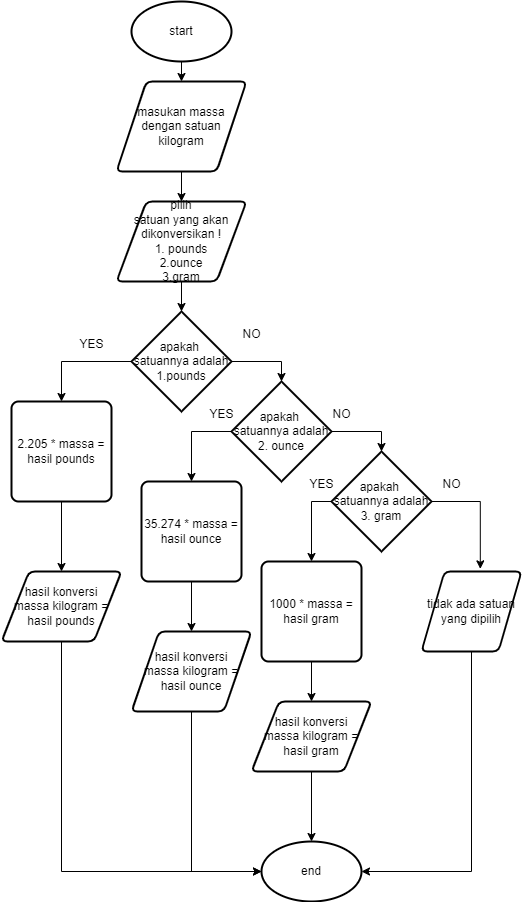

The diagram above was exported from draw.io. Its source (the exported page's mxGraphModel, read from the mxfile embedded in the PNG):
<mxGraphModel dx="731" dy="1896" grid="1" gridSize="10" guides="1" tooltips="1" connect="1" arrows="1" fold="1" page="1" pageScale="1" pageWidth="850" pageHeight="1100" math="0" shadow="0">
  <root>
    <mxCell id="0" />
    <mxCell id="1" parent="0" />
    <mxCell id="ByQEJLhyVRPIA9-SyWI4-17" style="edgeStyle=orthogonalEdgeStyle;rounded=0;orthogonalLoop=1;jettySize=auto;html=1;exitX=0.5;exitY=1;exitDx=0;exitDy=0;exitPerimeter=0;entryX=0.5;entryY=0;entryDx=0;entryDy=0;" edge="1" parent="1" source="ByQEJLhyVRPIA9-SyWI4-3" target="ByQEJLhyVRPIA9-SyWI4-4">
      <mxGeometry relative="1" as="geometry" />
    </mxCell>
    <mxCell id="ByQEJLhyVRPIA9-SyWI4-3" value="start" style="strokeWidth=2;html=1;shape=mxgraph.flowchart.start_1;whiteSpace=wrap;" vertex="1" parent="1">
      <mxGeometry x="160" y="-30" width="100" height="60" as="geometry" />
    </mxCell>
    <mxCell id="ByQEJLhyVRPIA9-SyWI4-16" value="" style="edgeStyle=orthogonalEdgeStyle;rounded=0;orthogonalLoop=1;jettySize=auto;html=1;" edge="1" parent="1" source="ByQEJLhyVRPIA9-SyWI4-4" target="ByQEJLhyVRPIA9-SyWI4-5">
      <mxGeometry relative="1" as="geometry" />
    </mxCell>
    <mxCell id="ByQEJLhyVRPIA9-SyWI4-4" value="masukan massa dengan satuan kilogram" style="shape=parallelogram;html=1;strokeWidth=2;perimeter=parallelogramPerimeter;whiteSpace=wrap;rounded=1;arcSize=12;size=0.23;" vertex="1" parent="1">
      <mxGeometry x="145" y="50" width="130" height="90" as="geometry" />
    </mxCell>
    <mxCell id="ByQEJLhyVRPIA9-SyWI4-18" value="" style="edgeStyle=orthogonalEdgeStyle;rounded=0;orthogonalLoop=1;jettySize=auto;html=1;" edge="1" parent="1" source="ByQEJLhyVRPIA9-SyWI4-5" target="ByQEJLhyVRPIA9-SyWI4-6">
      <mxGeometry relative="1" as="geometry" />
    </mxCell>
    <mxCell id="ByQEJLhyVRPIA9-SyWI4-5" value="pilih&lt;br&gt;satuan yang akan dikonversikan !&lt;br&gt;1. pounds&lt;br&gt;2.ounce&lt;br&gt;3.gram" style="shape=parallelogram;html=1;strokeWidth=2;perimeter=parallelogramPerimeter;whiteSpace=wrap;rounded=1;arcSize=12;size=0.23;" vertex="1" parent="1">
      <mxGeometry x="145" y="170" width="130" height="80" as="geometry" />
    </mxCell>
    <mxCell id="ByQEJLhyVRPIA9-SyWI4-19" style="edgeStyle=orthogonalEdgeStyle;rounded=0;orthogonalLoop=1;jettySize=auto;html=1;exitX=0;exitY=0.5;exitDx=0;exitDy=0;exitPerimeter=0;entryX=0.5;entryY=0;entryDx=0;entryDy=0;" edge="1" parent="1" source="ByQEJLhyVRPIA9-SyWI4-6" target="ByQEJLhyVRPIA9-SyWI4-9">
      <mxGeometry relative="1" as="geometry" />
    </mxCell>
    <mxCell id="ByQEJLhyVRPIA9-SyWI4-20" style="edgeStyle=orthogonalEdgeStyle;rounded=0;orthogonalLoop=1;jettySize=auto;html=1;exitX=1;exitY=0.5;exitDx=0;exitDy=0;exitPerimeter=0;entryX=0.5;entryY=0;entryDx=0;entryDy=0;entryPerimeter=0;" edge="1" parent="1" source="ByQEJLhyVRPIA9-SyWI4-6" target="ByQEJLhyVRPIA9-SyWI4-7">
      <mxGeometry relative="1" as="geometry" />
    </mxCell>
    <mxCell id="ByQEJLhyVRPIA9-SyWI4-6" value="apakah&amp;nbsp; satuannya adalah 1.pounds" style="strokeWidth=2;html=1;shape=mxgraph.flowchart.decision;whiteSpace=wrap;" vertex="1" parent="1">
      <mxGeometry x="160" y="280" width="100" height="100" as="geometry" />
    </mxCell>
    <mxCell id="ByQEJLhyVRPIA9-SyWI4-21" style="edgeStyle=orthogonalEdgeStyle;rounded=0;orthogonalLoop=1;jettySize=auto;html=1;exitX=1;exitY=0.5;exitDx=0;exitDy=0;exitPerimeter=0;entryX=0.5;entryY=0;entryDx=0;entryDy=0;entryPerimeter=0;" edge="1" parent="1" source="ByQEJLhyVRPIA9-SyWI4-7" target="ByQEJLhyVRPIA9-SyWI4-8">
      <mxGeometry relative="1" as="geometry" />
    </mxCell>
    <mxCell id="ByQEJLhyVRPIA9-SyWI4-22" style="edgeStyle=orthogonalEdgeStyle;rounded=0;orthogonalLoop=1;jettySize=auto;html=1;exitX=0;exitY=0.5;exitDx=0;exitDy=0;exitPerimeter=0;entryX=0.5;entryY=0;entryDx=0;entryDy=0;" edge="1" parent="1" source="ByQEJLhyVRPIA9-SyWI4-7" target="ByQEJLhyVRPIA9-SyWI4-10">
      <mxGeometry relative="1" as="geometry" />
    </mxCell>
    <mxCell id="ByQEJLhyVRPIA9-SyWI4-7" value="apakah&amp;nbsp; satuannya adalah 2. ounce" style="strokeWidth=2;html=1;shape=mxgraph.flowchart.decision;whiteSpace=wrap;" vertex="1" parent="1">
      <mxGeometry x="260" y="350" width="100" height="100" as="geometry" />
    </mxCell>
    <mxCell id="ByQEJLhyVRPIA9-SyWI4-23" style="edgeStyle=orthogonalEdgeStyle;rounded=0;orthogonalLoop=1;jettySize=auto;html=1;exitX=1;exitY=0.5;exitDx=0;exitDy=0;exitPerimeter=0;entryX=0.588;entryY=-0.033;entryDx=0;entryDy=0;entryPerimeter=0;" edge="1" parent="1" source="ByQEJLhyVRPIA9-SyWI4-8" target="ByQEJLhyVRPIA9-SyWI4-15">
      <mxGeometry relative="1" as="geometry" />
    </mxCell>
    <mxCell id="ByQEJLhyVRPIA9-SyWI4-26" style="edgeStyle=orthogonalEdgeStyle;rounded=0;orthogonalLoop=1;jettySize=auto;html=1;exitX=0;exitY=0.5;exitDx=0;exitDy=0;exitPerimeter=0;entryX=0.5;entryY=0;entryDx=0;entryDy=0;" edge="1" parent="1" source="ByQEJLhyVRPIA9-SyWI4-8" target="ByQEJLhyVRPIA9-SyWI4-11">
      <mxGeometry relative="1" as="geometry" />
    </mxCell>
    <mxCell id="ByQEJLhyVRPIA9-SyWI4-8" value="apakah&amp;nbsp; satuannya adalah 3. gram" style="strokeWidth=2;html=1;shape=mxgraph.flowchart.decision;whiteSpace=wrap;" vertex="1" parent="1">
      <mxGeometry x="360" y="420" width="100" height="100" as="geometry" />
    </mxCell>
    <mxCell id="ByQEJLhyVRPIA9-SyWI4-29" value="" style="edgeStyle=orthogonalEdgeStyle;rounded=0;orthogonalLoop=1;jettySize=auto;html=1;" edge="1" parent="1" source="ByQEJLhyVRPIA9-SyWI4-9" target="ByQEJLhyVRPIA9-SyWI4-12">
      <mxGeometry relative="1" as="geometry" />
    </mxCell>
    <mxCell id="ByQEJLhyVRPIA9-SyWI4-9" value="2.205 * massa = hasil pounds" style="rounded=1;whiteSpace=wrap;html=1;absoluteArcSize=1;arcSize=14;strokeWidth=2;" vertex="1" parent="1">
      <mxGeometry x="40" y="370" width="100" height="100" as="geometry" />
    </mxCell>
    <mxCell id="ByQEJLhyVRPIA9-SyWI4-28" value="" style="edgeStyle=orthogonalEdgeStyle;rounded=0;orthogonalLoop=1;jettySize=auto;html=1;" edge="1" parent="1" source="ByQEJLhyVRPIA9-SyWI4-10" target="ByQEJLhyVRPIA9-SyWI4-13">
      <mxGeometry relative="1" as="geometry" />
    </mxCell>
    <mxCell id="ByQEJLhyVRPIA9-SyWI4-10" value="35.274 * massa = hasil ounce" style="rounded=1;whiteSpace=wrap;html=1;absoluteArcSize=1;arcSize=14;strokeWidth=2;" vertex="1" parent="1">
      <mxGeometry x="170" y="450" width="100" height="100" as="geometry" />
    </mxCell>
    <mxCell id="ByQEJLhyVRPIA9-SyWI4-27" value="" style="edgeStyle=orthogonalEdgeStyle;rounded=0;orthogonalLoop=1;jettySize=auto;html=1;" edge="1" parent="1" source="ByQEJLhyVRPIA9-SyWI4-11" target="ByQEJLhyVRPIA9-SyWI4-14">
      <mxGeometry relative="1" as="geometry" />
    </mxCell>
    <mxCell id="ByQEJLhyVRPIA9-SyWI4-11" value="1000 * massa = hasil gram" style="rounded=1;whiteSpace=wrap;html=1;absoluteArcSize=1;arcSize=14;strokeWidth=2;" vertex="1" parent="1">
      <mxGeometry x="290" y="530" width="100" height="100" as="geometry" />
    </mxCell>
    <mxCell id="ByQEJLhyVRPIA9-SyWI4-35" style="edgeStyle=orthogonalEdgeStyle;rounded=0;orthogonalLoop=1;jettySize=auto;html=1;exitX=0.5;exitY=1;exitDx=0;exitDy=0;entryX=0;entryY=0.5;entryDx=0;entryDy=0;entryPerimeter=0;" edge="1" parent="1" source="ByQEJLhyVRPIA9-SyWI4-12" target="ByQEJLhyVRPIA9-SyWI4-30">
      <mxGeometry relative="1" as="geometry" />
    </mxCell>
    <mxCell id="ByQEJLhyVRPIA9-SyWI4-12" value="hasil konversi&lt;br&gt;massa kilogram = hasil pounds" style="shape=parallelogram;html=1;strokeWidth=2;perimeter=parallelogramPerimeter;whiteSpace=wrap;rounded=1;arcSize=12;size=0.23;" vertex="1" parent="1">
      <mxGeometry x="30" y="540" width="120" height="70" as="geometry" />
    </mxCell>
    <mxCell id="ByQEJLhyVRPIA9-SyWI4-37" style="edgeStyle=orthogonalEdgeStyle;rounded=0;orthogonalLoop=1;jettySize=auto;html=1;exitX=0.5;exitY=1;exitDx=0;exitDy=0;entryX=0;entryY=0.5;entryDx=0;entryDy=0;entryPerimeter=0;" edge="1" parent="1" source="ByQEJLhyVRPIA9-SyWI4-13" target="ByQEJLhyVRPIA9-SyWI4-30">
      <mxGeometry relative="1" as="geometry" />
    </mxCell>
    <mxCell id="ByQEJLhyVRPIA9-SyWI4-13" value="hasil konversi&lt;br&gt;massa kilogram = hasil ounce" style="shape=parallelogram;html=1;strokeWidth=2;perimeter=parallelogramPerimeter;whiteSpace=wrap;rounded=1;arcSize=12;size=0.23;" vertex="1" parent="1">
      <mxGeometry x="160" y="600" width="120" height="80" as="geometry" />
    </mxCell>
    <mxCell id="ByQEJLhyVRPIA9-SyWI4-38" style="edgeStyle=orthogonalEdgeStyle;rounded=0;orthogonalLoop=1;jettySize=auto;html=1;exitX=0.5;exitY=1;exitDx=0;exitDy=0;entryX=0.5;entryY=0;entryDx=0;entryDy=0;entryPerimeter=0;" edge="1" parent="1" source="ByQEJLhyVRPIA9-SyWI4-14" target="ByQEJLhyVRPIA9-SyWI4-30">
      <mxGeometry relative="1" as="geometry" />
    </mxCell>
    <mxCell id="ByQEJLhyVRPIA9-SyWI4-14" value="hasil konversi&lt;br&gt;massa kilogram = hasil gram" style="shape=parallelogram;html=1;strokeWidth=2;perimeter=parallelogramPerimeter;whiteSpace=wrap;rounded=1;arcSize=12;size=0.23;" vertex="1" parent="1">
      <mxGeometry x="280" y="670" width="120" height="70" as="geometry" />
    </mxCell>
    <mxCell id="ByQEJLhyVRPIA9-SyWI4-39" style="edgeStyle=orthogonalEdgeStyle;rounded=0;orthogonalLoop=1;jettySize=auto;html=1;exitX=0.5;exitY=1;exitDx=0;exitDy=0;entryX=1;entryY=0.5;entryDx=0;entryDy=0;entryPerimeter=0;" edge="1" parent="1" source="ByQEJLhyVRPIA9-SyWI4-15" target="ByQEJLhyVRPIA9-SyWI4-30">
      <mxGeometry relative="1" as="geometry" />
    </mxCell>
    <mxCell id="ByQEJLhyVRPIA9-SyWI4-15" value="tidak ada satuan yang dipilih" style="shape=parallelogram;html=1;strokeWidth=2;perimeter=parallelogramPerimeter;whiteSpace=wrap;rounded=1;arcSize=12;size=0.23;" vertex="1" parent="1">
      <mxGeometry x="450" y="540" width="100" height="80" as="geometry" />
    </mxCell>
    <mxCell id="ByQEJLhyVRPIA9-SyWI4-30" value="end" style="strokeWidth=2;html=1;shape=mxgraph.flowchart.start_1;whiteSpace=wrap;" vertex="1" parent="1">
      <mxGeometry x="290" y="810" width="100" height="60" as="geometry" />
    </mxCell>
    <mxCell id="ByQEJLhyVRPIA9-SyWI4-40" value="YES" style="text;html=1;align=center;verticalAlign=middle;resizable=0;points=[];autosize=1;strokeColor=none;fillColor=none;" vertex="1" parent="1">
      <mxGeometry x="95" y="298" width="50" height="30" as="geometry" />
    </mxCell>
    <mxCell id="ByQEJLhyVRPIA9-SyWI4-41" value="NO" style="text;html=1;align=center;verticalAlign=middle;resizable=0;points=[];autosize=1;strokeColor=none;fillColor=none;" vertex="1" parent="1">
      <mxGeometry x="260" y="288" width="40" height="30" as="geometry" />
    </mxCell>
    <mxCell id="ByQEJLhyVRPIA9-SyWI4-42" value="YES" style="text;html=1;align=center;verticalAlign=middle;resizable=0;points=[];autosize=1;strokeColor=none;fillColor=none;" vertex="1" parent="1">
      <mxGeometry x="225" y="368" width="50" height="30" as="geometry" />
    </mxCell>
    <mxCell id="ByQEJLhyVRPIA9-SyWI4-43" value="NO" style="text;html=1;align=center;verticalAlign=middle;resizable=0;points=[];autosize=1;strokeColor=none;fillColor=none;" vertex="1" parent="1">
      <mxGeometry x="350" y="368" width="40" height="30" as="geometry" />
    </mxCell>
    <mxCell id="ByQEJLhyVRPIA9-SyWI4-44" value="YES" style="text;html=1;align=center;verticalAlign=middle;resizable=0;points=[];autosize=1;strokeColor=none;fillColor=none;" vertex="1" parent="1">
      <mxGeometry x="325" y="438" width="50" height="30" as="geometry" />
    </mxCell>
    <mxCell id="ByQEJLhyVRPIA9-SyWI4-45" value="NO" style="text;html=1;align=center;verticalAlign=middle;resizable=0;points=[];autosize=1;strokeColor=none;fillColor=none;" vertex="1" parent="1">
      <mxGeometry x="460" y="438" width="40" height="30" as="geometry" />
    </mxCell>
  </root>
</mxGraphModel>